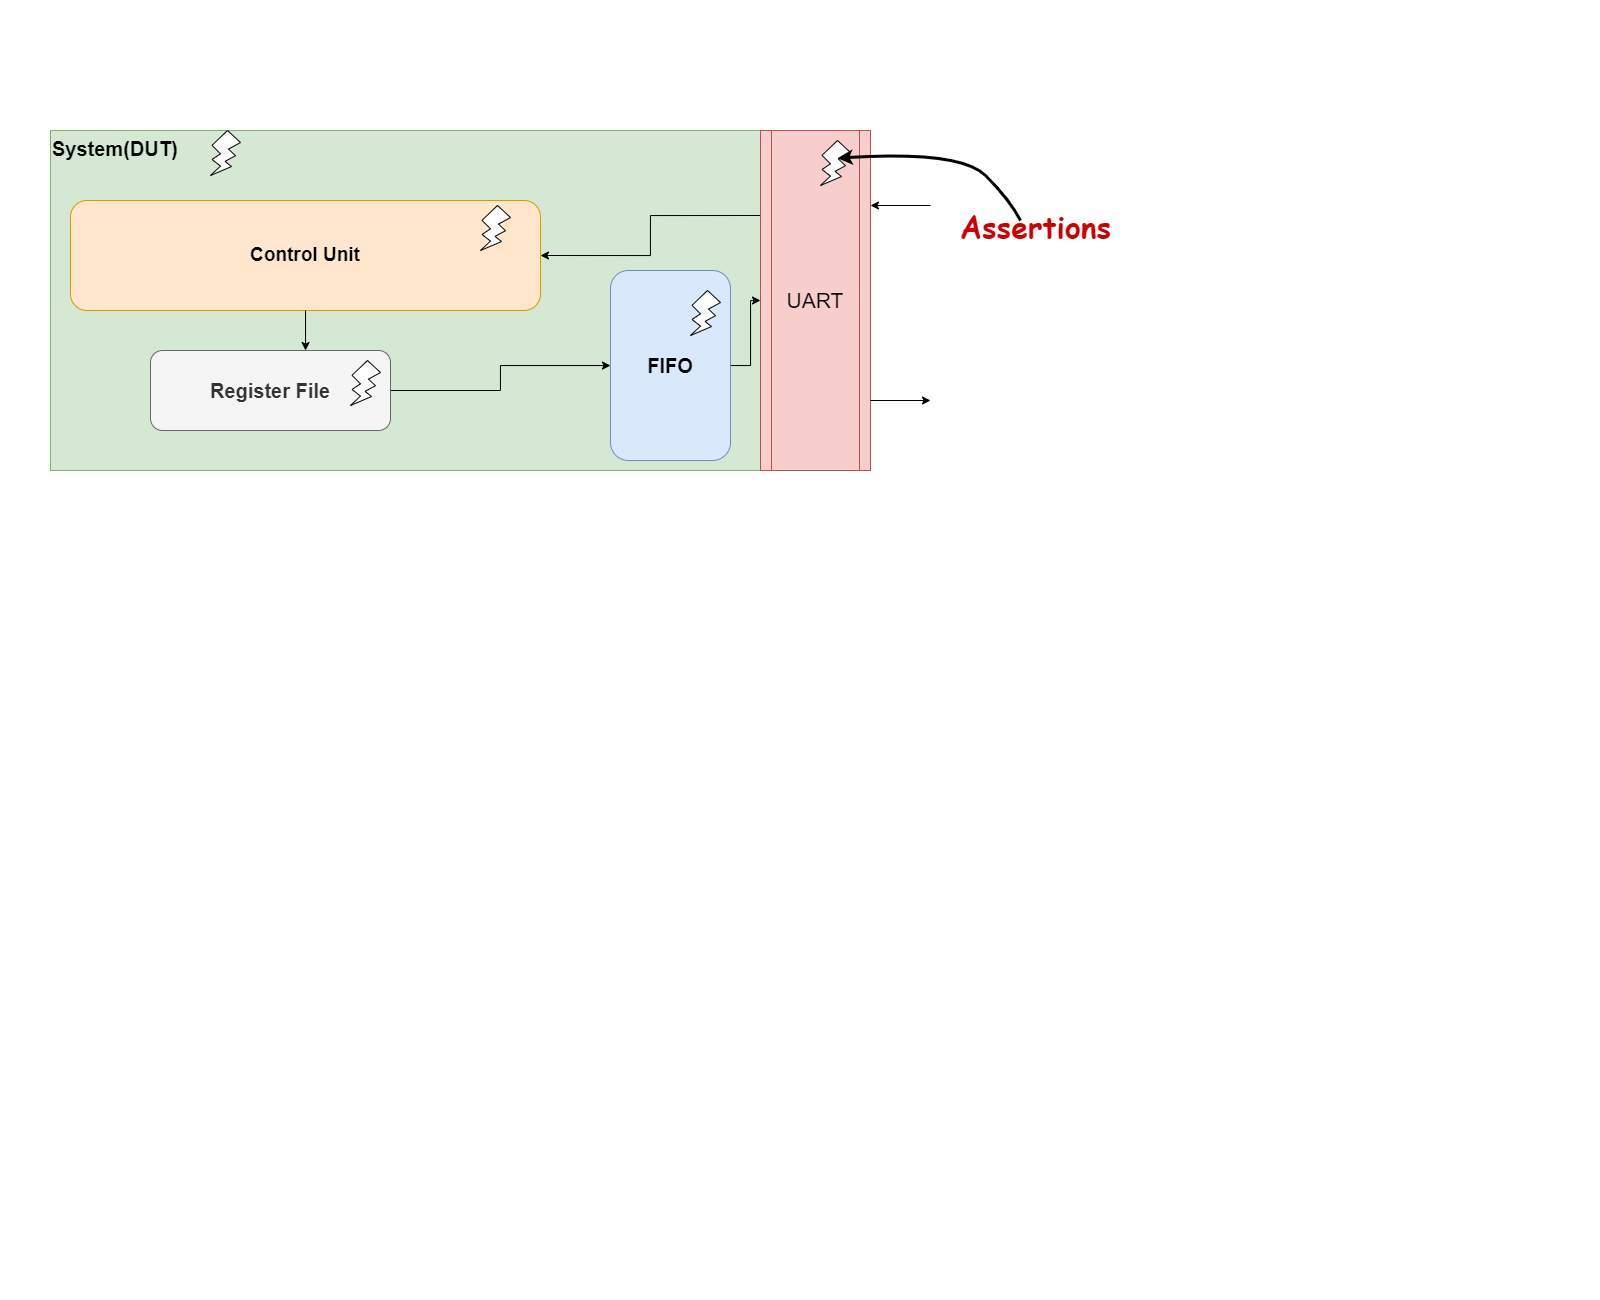

The diagram above was exported from draw.io. Its source (the exported page's mxGraphModel, read from the mxfile embedded in the PNG):
<mxGraphModel dx="1219" dy="724" grid="1" gridSize="10" guides="1" tooltips="1" connect="1" arrows="1" fold="1" page="1" pageScale="1" pageWidth="1600" pageHeight="1300" math="0" shadow="0">
  <root>
    <mxCell id="0" />
    <mxCell id="1" parent="0" />
    <mxCell id="mER2wOnQY9pPZptQVtu3-1" value="System(DUT)" style="rounded=0;whiteSpace=wrap;html=1;align=left;verticalAlign=top;fontSize=20;fontStyle=1;fillColor=#d5e8d4;strokeColor=#82b366;" vertex="1" parent="1">
      <mxGeometry x="50" y="130" width="820" height="340" as="geometry" />
    </mxCell>
    <mxCell id="mER2wOnQY9pPZptQVtu3-13" style="edgeStyle=orthogonalEdgeStyle;rounded=0;orthogonalLoop=1;jettySize=auto;html=1;exitX=1;exitY=0.5;exitDx=0;exitDy=0;" edge="1" parent="1" source="mER2wOnQY9pPZptQVtu3-2" target="mER2wOnQY9pPZptQVtu3-5">
      <mxGeometry relative="1" as="geometry" />
    </mxCell>
    <mxCell id="mER2wOnQY9pPZptQVtu3-2" value="Register File" style="rounded=1;whiteSpace=wrap;html=1;fontSize=20;fontStyle=1;fillColor=#f5f5f5;fontColor=#333333;strokeColor=#666666;" vertex="1" parent="1">
      <mxGeometry x="150" y="350" width="240" height="80" as="geometry" />
    </mxCell>
    <mxCell id="mER2wOnQY9pPZptQVtu3-14" style="edgeStyle=orthogonalEdgeStyle;rounded=0;orthogonalLoop=1;jettySize=auto;html=1;exitX=0;exitY=0.25;exitDx=0;exitDy=0;entryX=1;entryY=0.5;entryDx=0;entryDy=0;" edge="1" parent="1" source="mER2wOnQY9pPZptQVtu3-3" target="mER2wOnQY9pPZptQVtu3-6">
      <mxGeometry relative="1" as="geometry" />
    </mxCell>
    <mxCell id="mER2wOnQY9pPZptQVtu3-3" value="UART" style="shape=process;whiteSpace=wrap;html=1;backgroundOutline=1;fontSize=21;fillColor=#f8cecc;strokeColor=#b85450;" vertex="1" parent="1">
      <mxGeometry x="760" y="130" width="110" height="340" as="geometry" />
    </mxCell>
    <mxCell id="mER2wOnQY9pPZptQVtu3-11" style="edgeStyle=orthogonalEdgeStyle;rounded=0;orthogonalLoop=1;jettySize=auto;html=1;" edge="1" parent="1" source="mER2wOnQY9pPZptQVtu3-5" target="mER2wOnQY9pPZptQVtu3-3">
      <mxGeometry relative="1" as="geometry" />
    </mxCell>
    <mxCell id="mER2wOnQY9pPZptQVtu3-5" value="FIFO" style="rounded=1;whiteSpace=wrap;html=1;fontSize=20;fontStyle=1;fillColor=#dae8fc;strokeColor=#6c8ebf;" vertex="1" parent="1">
      <mxGeometry x="610" y="270" width="120" height="190" as="geometry" />
    </mxCell>
    <mxCell id="mER2wOnQY9pPZptQVtu3-6" value="&lt;font style=&quot;font-size: 19px;&quot;&gt;&lt;b&gt;Control Unit&lt;/b&gt;&lt;/font&gt;" style="rounded=1;whiteSpace=wrap;html=1;fillColor=#ffe6cc;strokeColor=#d79b00;" vertex="1" parent="1">
      <mxGeometry x="70" y="200" width="470" height="110" as="geometry" />
    </mxCell>
    <mxCell id="mER2wOnQY9pPZptQVtu3-8" value="" style="endArrow=classic;html=1;rounded=0;" edge="1" parent="1">
      <mxGeometry width="50" height="50" relative="1" as="geometry">
        <mxPoint x="870" y="400" as="sourcePoint" />
        <mxPoint x="930" y="400" as="targetPoint" />
      </mxGeometry>
    </mxCell>
    <mxCell id="mER2wOnQY9pPZptQVtu3-9" value="" style="endArrow=classic;html=1;rounded=0;" edge="1" parent="1">
      <mxGeometry width="50" height="50" relative="1" as="geometry">
        <mxPoint x="930" y="205" as="sourcePoint" />
        <mxPoint x="870" y="205" as="targetPoint" />
      </mxGeometry>
    </mxCell>
    <mxCell id="mER2wOnQY9pPZptQVtu3-12" style="edgeStyle=orthogonalEdgeStyle;rounded=0;orthogonalLoop=1;jettySize=auto;html=1;entryX=0.646;entryY=0;entryDx=0;entryDy=0;entryPerimeter=0;" edge="1" parent="1" source="mER2wOnQY9pPZptQVtu3-6" target="mER2wOnQY9pPZptQVtu3-2">
      <mxGeometry relative="1" as="geometry" />
    </mxCell>
    <mxCell id="mER2wOnQY9pPZptQVtu3-17" value="" style="verticalLabelPosition=bottom;verticalAlign=top;html=1;shape=mxgraph.basic.flash" vertex="1" parent="1">
      <mxGeometry x="480" y="205" width="30" height="45" as="geometry" />
    </mxCell>
    <mxCell id="mER2wOnQY9pPZptQVtu3-18" value="" style="verticalLabelPosition=bottom;verticalAlign=top;html=1;shape=mxgraph.basic.flash" vertex="1" parent="1">
      <mxGeometry x="350" y="360" width="30" height="45" as="geometry" />
    </mxCell>
    <mxCell id="mER2wOnQY9pPZptQVtu3-19" value="" style="verticalLabelPosition=bottom;verticalAlign=top;html=1;shape=mxgraph.basic.flash" vertex="1" parent="1">
      <mxGeometry x="690" y="290" width="30" height="45" as="geometry" />
    </mxCell>
    <mxCell id="mER2wOnQY9pPZptQVtu3-20" value="" style="verticalLabelPosition=bottom;verticalAlign=top;html=1;shape=mxgraph.basic.flash" vertex="1" parent="1">
      <mxGeometry x="820" y="140" width="30" height="45" as="geometry" />
    </mxCell>
    <mxCell id="mER2wOnQY9pPZptQVtu3-21" value="" style="curved=1;endArrow=classic;html=1;rounded=0;entryX=0.567;entryY=0.392;entryDx=0;entryDy=0;entryPerimeter=0;fontSize=12;strokeWidth=3;" edge="1" parent="1" target="mER2wOnQY9pPZptQVtu3-20">
      <mxGeometry width="50" height="50" relative="1" as="geometry">
        <mxPoint x="1020" y="220" as="sourcePoint" />
        <mxPoint x="1010" y="150" as="targetPoint" />
        <Array as="points">
          <mxPoint x="1010" y="200" />
          <mxPoint x="960" y="150" />
        </Array>
      </mxGeometry>
    </mxCell>
    <mxCell id="mER2wOnQY9pPZptQVtu3-22" value="Assertions" style="text;align=center;verticalAlign=middle;rounded=0;labelBorderColor=none;labelBackgroundColor=none;textShadow=0;html=1;fontSize=30;fontStyle=1;fontColor=#CC0000;fontFamily=Comic Sans MS;" vertex="1" parent="1">
      <mxGeometry x="960" y="185" width="150" height="80" as="geometry" />
    </mxCell>
    <mxCell id="mER2wOnQY9pPZptQVtu3-23" value="" style="verticalLabelPosition=bottom;verticalAlign=top;html=1;shape=mxgraph.basic.flash" vertex="1" parent="1">
      <mxGeometry x="210" y="130" width="30" height="45" as="geometry" />
    </mxCell>
  </root>
</mxGraphModel>